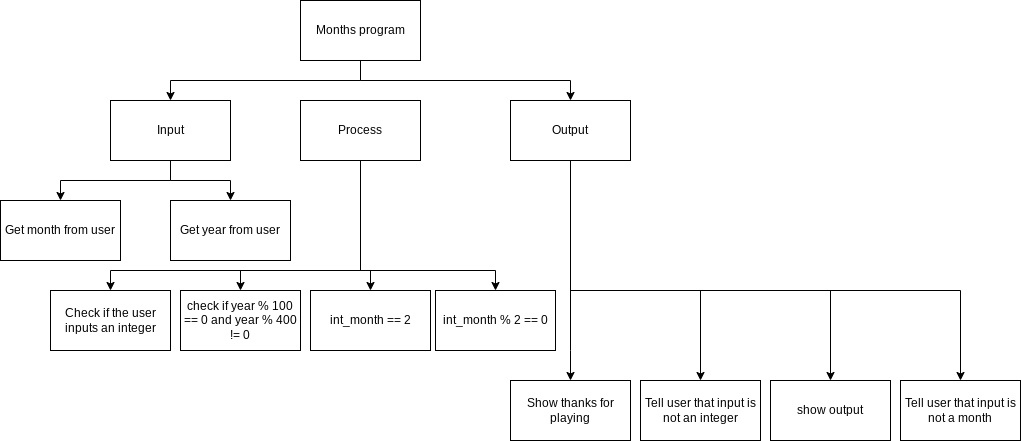

The diagram above was exported from draw.io. Its source (the exported page's mxGraphModel, read from the mxfile embedded in the PNG):
<mxGraphModel dx="1670" dy="400" grid="1" gridSize="10" guides="1" tooltips="1" connect="1" arrows="1" fold="1" page="1" pageScale="1" pageWidth="850" pageHeight="1100" math="0" shadow="0">
  <root>
    <mxCell id="0" />
    <mxCell id="1" parent="0" />
    <mxCell id="6" value="Get month from user" style="rounded=0;whiteSpace=wrap;html=1;" parent="1" vertex="1">
      <mxGeometry x="-10" y="370" width="120" height="60" as="geometry" />
    </mxCell>
    <mxCell id="31" style="edgeStyle=orthogonalEdgeStyle;rounded=0;html=1;" parent="1" source="7" target="29" edge="1">
      <mxGeometry relative="1" as="geometry">
        <Array as="points">
          <mxPoint x="560" y="520" />
          <mxPoint x="560" y="520" />
        </Array>
      </mxGeometry>
    </mxCell>
    <mxCell id="32" style="edgeStyle=orthogonalEdgeStyle;rounded=0;html=1;entryX=0.5;entryY=0;entryDx=0;entryDy=0;" parent="1" source="7" target="30" edge="1">
      <mxGeometry relative="1" as="geometry">
        <Array as="points">
          <mxPoint x="560" y="460" />
          <mxPoint x="690" y="460" />
        </Array>
      </mxGeometry>
    </mxCell>
    <mxCell id="36" style="edgeStyle=orthogonalEdgeStyle;rounded=0;html=1;entryX=0.5;entryY=0;entryDx=0;entryDy=0;" parent="1" source="7" target="35" edge="1">
      <mxGeometry relative="1" as="geometry">
        <Array as="points">
          <mxPoint x="560" y="460" />
          <mxPoint x="820" y="460" />
        </Array>
      </mxGeometry>
    </mxCell>
    <mxCell id="40" style="edgeStyle=orthogonalEdgeStyle;html=1;entryX=0.5;entryY=0;entryDx=0;entryDy=0;rounded=0;" parent="1" source="7" target="39" edge="1">
      <mxGeometry relative="1" as="geometry">
        <Array as="points">
          <mxPoint x="560" y="460" />
          <mxPoint x="950" y="460" />
        </Array>
      </mxGeometry>
    </mxCell>
    <mxCell id="7" value="Output" style="rounded=0;whiteSpace=wrap;html=1;" parent="1" vertex="1">
      <mxGeometry x="500" y="270" width="120" height="60" as="geometry" />
    </mxCell>
    <mxCell id="22" style="edgeStyle=orthogonalEdgeStyle;html=1;rounded=0;" parent="1" source="8" target="20" edge="1">
      <mxGeometry relative="1" as="geometry">
        <Array as="points">
          <mxPoint x="350" y="440" />
          <mxPoint x="360" y="440" />
        </Array>
      </mxGeometry>
    </mxCell>
    <mxCell id="24" style="edgeStyle=orthogonalEdgeStyle;html=1;entryX=0.5;entryY=0;entryDx=0;entryDy=0;rounded=0;" parent="1" source="8" target="23" edge="1">
      <mxGeometry relative="1" as="geometry">
        <Array as="points">
          <mxPoint x="350" y="440" />
          <mxPoint x="100" y="440" />
        </Array>
      </mxGeometry>
    </mxCell>
    <mxCell id="34" style="edgeStyle=none;html=1;entryX=0.5;entryY=0;entryDx=0;entryDy=0;rounded=0;" parent="1" source="8" target="33" edge="1">
      <mxGeometry relative="1" as="geometry">
        <Array as="points">
          <mxPoint x="350" y="440" />
          <mxPoint x="485" y="440" />
        </Array>
      </mxGeometry>
    </mxCell>
    <mxCell id="38" style="edgeStyle=orthogonalEdgeStyle;html=1;entryX=0.5;entryY=0;entryDx=0;entryDy=0;rounded=0;" parent="1" source="8" target="37" edge="1">
      <mxGeometry relative="1" as="geometry">
        <Array as="points">
          <mxPoint x="350" y="440" />
          <mxPoint x="230" y="440" />
        </Array>
      </mxGeometry>
    </mxCell>
    <mxCell id="8" value="Process" style="rounded=0;whiteSpace=wrap;html=1;" parent="1" vertex="1">
      <mxGeometry x="290" y="270" width="120" height="60" as="geometry" />
    </mxCell>
    <mxCell id="13" style="edgeStyle=orthogonalEdgeStyle;rounded=0;html=1;entryX=0.5;entryY=0;entryDx=0;entryDy=0;" parent="1" source="9" target="6" edge="1">
      <mxGeometry relative="1" as="geometry">
        <mxPoint x="80" y="380" as="targetPoint" />
      </mxGeometry>
    </mxCell>
    <mxCell id="42" style="edgeStyle=none;html=1;entryX=0.5;entryY=0;entryDx=0;entryDy=0;rounded=0;" edge="1" parent="1" source="9" target="41">
      <mxGeometry relative="1" as="geometry">
        <Array as="points">
          <mxPoint x="160" y="350" />
          <mxPoint x="220" y="350" />
        </Array>
      </mxGeometry>
    </mxCell>
    <mxCell id="9" value="Input" style="rounded=0;whiteSpace=wrap;html=1;" parent="1" vertex="1">
      <mxGeometry x="100" y="270" width="120" height="60" as="geometry" />
    </mxCell>
    <mxCell id="20" value="int_month == 2" style="rounded=0;whiteSpace=wrap;html=1;" parent="1" vertex="1">
      <mxGeometry x="300" y="460" width="120" height="60" as="geometry" />
    </mxCell>
    <mxCell id="23" value="Check if the user inputs an integer" style="rounded=0;whiteSpace=wrap;html=1;" parent="1" vertex="1">
      <mxGeometry x="40" y="460" width="120" height="60" as="geometry" />
    </mxCell>
    <mxCell id="27" style="edgeStyle=orthogonalEdgeStyle;rounded=0;html=1;" parent="1" source="25" target="9" edge="1">
      <mxGeometry relative="1" as="geometry">
        <Array as="points">
          <mxPoint x="350" y="250" />
          <mxPoint x="160" y="250" />
        </Array>
      </mxGeometry>
    </mxCell>
    <mxCell id="28" style="edgeStyle=orthogonalEdgeStyle;rounded=0;html=1;" parent="1" source="25" target="7" edge="1">
      <mxGeometry relative="1" as="geometry">
        <Array as="points">
          <mxPoint x="350" y="250" />
          <mxPoint x="560" y="250" />
        </Array>
      </mxGeometry>
    </mxCell>
    <mxCell id="25" value="Months program" style="rounded=0;whiteSpace=wrap;html=1;" parent="1" vertex="1">
      <mxGeometry x="290" y="170" width="120" height="60" as="geometry" />
    </mxCell>
    <mxCell id="29" value="Show thanks for playing" style="rounded=0;whiteSpace=wrap;html=1;" parent="1" vertex="1">
      <mxGeometry x="500" y="550" width="120" height="60" as="geometry" />
    </mxCell>
    <mxCell id="30" value="Tell user that input is not an integer" style="rounded=0;whiteSpace=wrap;html=1;" parent="1" vertex="1">
      <mxGeometry x="630" y="550" width="120" height="60" as="geometry" />
    </mxCell>
    <mxCell id="33" value="int_month % 2 == 0" style="rounded=0;whiteSpace=wrap;html=1;" parent="1" vertex="1">
      <mxGeometry x="425" y="460" width="120" height="60" as="geometry" />
    </mxCell>
    <mxCell id="35" value="show output" style="rounded=0;whiteSpace=wrap;html=1;" parent="1" vertex="1">
      <mxGeometry x="760" y="550" width="120" height="60" as="geometry" />
    </mxCell>
    <mxCell id="37" value="check if year % 100 == 0 and year % 400 != 0" style="rounded=0;whiteSpace=wrap;html=1;" parent="1" vertex="1">
      <mxGeometry x="170" y="460" width="120" height="60" as="geometry" />
    </mxCell>
    <mxCell id="39" value="Tell user that input is not a month" style="rounded=0;whiteSpace=wrap;html=1;" parent="1" vertex="1">
      <mxGeometry x="890" y="550" width="120" height="60" as="geometry" />
    </mxCell>
    <mxCell id="41" value="Get year from user" style="rounded=0;whiteSpace=wrap;html=1;" vertex="1" parent="1">
      <mxGeometry x="160" y="370" width="120" height="60" as="geometry" />
    </mxCell>
  </root>
</mxGraphModel>